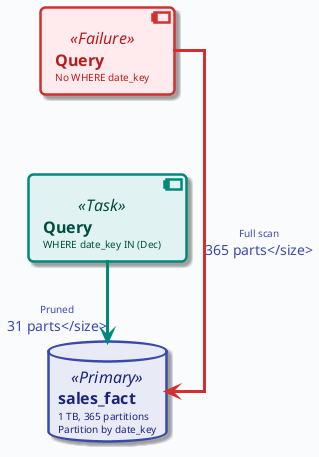

The diagram above was rendered by PlantUML. Its source (embedded in the PNG):
@startuml
'=================================================
' PARTITION PRUNING - Two query paths to fact
' Full scan vs pruned scan; ScanCost = s * |F|
'=================================================

!include ../_template_styles.puml

left to right direction

component "**Query**\n<size:10>No WHERE date_key</size>" as Q_BAD <<Failure>>
component "**Query**\n<size:10>WHERE date_key IN (Dec)</size>" as Q_GOOD <<Task>>

database "**sales_fact**\n<size:10>1 TB, 365 partitions</size>\n<size:10>Partition by date_key</size>" as FACT <<Primary>>

Q_BAD -right[#D32F2F,thickness=3]-> FACT : <size:10>Full scan\n365 parts</size>
Q_GOOD -right[#00897B,thickness=3]-> FACT : <size:10>Pruned\n31 parts</size>

@enduml